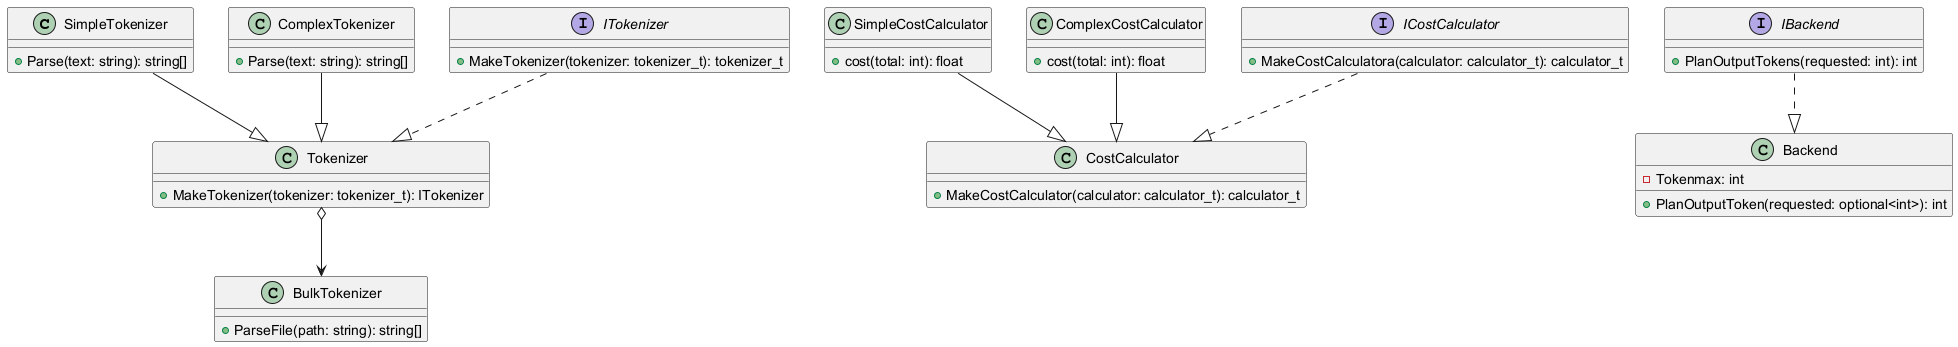

The diagram above was rendered by PlantUML. Its source (embedded in the PNG):
@startuml AI Token Analyzer 

class SimpleTokenizer {
    +Parse(text: string): string[]
}

class ComplexTokenizer {
    +Parse(text: string): string[]
}

interface ITokenizer {
    +MakeTokenizer(tokenizer: tokenizer_t): tokenizer_t
}

class Tokenizer {
    +MakeTokenizer(tokenizer: tokenizer_t): ITokenizer
}

class BulkTokenizer {
    +ParseFile(path: string): string[]
}

class SimpleCostCalculator {
    +cost(total: int): float
}

class ComplexCostCalculator {
    +cost(total: int): float
}

interface ICostCalculator {
    +MakeCostCalculatora(calculator: calculator_t): calculator_t
}

class CostCalculator {
    +MakeCostCalculator(calculator: calculator_t): calculator_t
}

interface IBackend {
    +PlanOutputTokens(requested: int): int
}

class Backend {
    -Tokenmax: int
    +PlanOutputToken(requested: optional<int>): int
}

' Relationship's
' Tokenizer Relationships
SimpleTokenizer --|> Tokenizer
ComplexTokenizer --|> Tokenizer
ITokenizer ..|> Tokenizer
Tokenizer o--> BulkTokenizer
' Cost Algo. Relationships
SimpleCostCalculator --|> CostCalculator
ComplexCostCalculator --|> CostCalculator
ICostCalculator ..|> CostCalculator
' Backend Relationships
IBackend ..|> Backend
@enduml